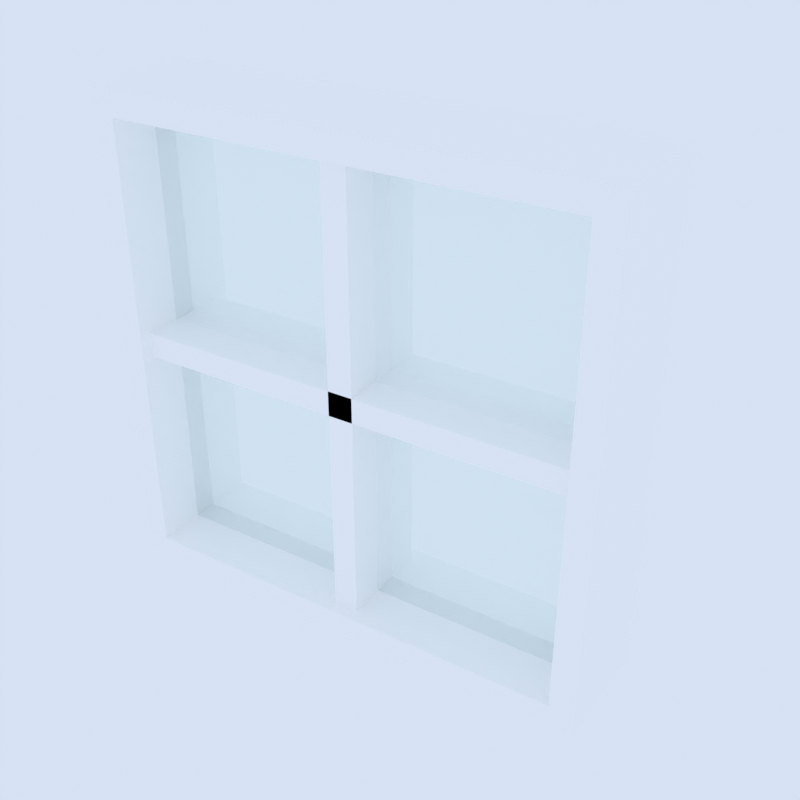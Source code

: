 # Source: square_window.blend  (saved by Blender 5.2.45; exported with 4.5.12 LTS)
import bpy
from mathutils import Matrix  # noqa: F401  (used for matrix-valued properties, if any)

bpy.ops.wm.read_factory_settings(use_empty=True)
scene = bpy.context.scene
scene.name = 'Scene'

# ---- collections
col_collection = bpy.data.collections.new('Collection'); scene.collection.children.link(col_collection)
col_gltf_not_exported = bpy.data.collections.new('glTF_not_exported'); scene.collection.children.link(col_gltf_not_exported)
col_gltf_not_exported.hide_render = True
col_gltf_not_exported.hide_viewport = True

# ---- materials (node trees are filled in below, after node groups)
mat_window_frame = bpy.data.materials.new('window_frame')
mat_glass_001 = bpy.data.materials.new('glass.001')
mat_glass_001.surface_render_method = 'BLENDED'
mat_glass_001.blend_method = 'BLEND'
mat_glass_001.diffuse_color = (0.3968, 0.6867, 0.8714, 0.35)

# ---- material node trees
mat_window_frame.use_nodes = True; mat_window_frame.node_tree.nodes.clear()
_N = mat_window_frame.node_tree.nodes; _L = mat_window_frame.node_tree.links
n0 = _N.new('ShaderNodeBsdfPrincipled'); n0.name = 'Principled BSDF'; n0.location = (-200, 100)
n0.inputs[0].default_value = (1.0, 1.0, 1.0, 1.0)
n0.inputs[10].default_value = 0.005
n1 = _N.new('ShaderNodeOutputMaterial'); n1.name = 'Material Output'; n1.location = (200, 100)
_L.new(n0.outputs[0], n1.inputs[0])
n1.is_active_output = True
mat_glass_001.use_nodes = True; mat_glass_001.node_tree.nodes.clear()
_N = mat_glass_001.node_tree.nodes; _L = mat_glass_001.node_tree.links
n0 = _N.new('ShaderNodeBsdfPrincipled'); n0.name = 'Principled BSDF'; n0.location = (10, 300)
n0.inputs[0].default_value = (0.8367, 1.0, 0.9891, 1.0)
n0.inputs[2].default_value = 0.1
n0.inputs[4].default_value = 0.2
n0.inputs[10].default_value = 0.005
n1 = _N.new('ShaderNodeOutputMaterial'); n1.name = 'Material Output'; n1.location = (300, 300)
_L.new(n0.outputs[0], n1.inputs[0])
n1.is_active_output = True

# ---- world
world_thumbnail_sky = bpy.data.worlds.new('Thumbnail sky'); scene.world = world_thumbnail_sky
world_thumbnail_sky.use_nodes = True; world_thumbnail_sky.node_tree.nodes.clear()
_N = world_thumbnail_sky.node_tree.nodes; _L = world_thumbnail_sky.node_tree.links
n0 = _N.new('ShaderNodeBackground'); n0.name = 'Background'; n0.location = (-200, 100)
n0.inputs[0].default_value = (0.75, 0.85, 1.0, 1.0)
n0.inputs[1].default_value = 0.9
n1 = _N.new('ShaderNodeOutputWorld'); n1.name = 'World Output'; n1.location = (200, 100)
_L.new(n0.outputs[0], n1.inputs[0])
n1.is_active_output = True

# ---- cameras
cam_thumbnail_camera = bpy.data.cameras.new('Thumbnail camera')

# ---- lights
light_thumbnail_sun = bpy.data.lights.new('Thumbnail sun', 'SUN')
light_thumbnail_sun.energy = 3.5

# ---- meshes
me_cube_003 = bpy.data.meshes.new('Cube.003')
me_cube_003.from_pydata([(-0.9, -0.5, -0.9), (-0.9, -0.5, 0.9), (-0.9, 0.0, -0.9), (-0.9, 0.0, 0.9), (0.9, -0.5, -0.9), (0.9, -0.5, 0.9), (0.9, 0.0, -0.9), (0.9, 0.0, 0.9), (-1.0, -0.5, -1.0), (-1.0, -0.5, 1.0), (1.0, -0.5, 1.0), (1.0, -0.5, -1.0), (-1.0, 0.0, 1.0), (-1.0, 0.0, -1.0), (1.0, 0.0, -1.0), (1.0, 0.0, 1.0), (-0.9, 0.0, -0.9), (-0.9, 0.0, 0.9)], [], [(8, 9, 12, 13), (14, 15, 10, 11), (13, 14, 11, 8), (15, 12, 9, 10), (0, 1, 9, 8), (5, 4, 11, 10), (4, 0, 8, 11), (1, 5, 10, 9), (3, 2, 13, 12), (2, 6, 14, 13), (7, 3, 12, 15), (6, 7, 15, 14), (2, 3, 17, 16), (0, 16, 17, 1), (5, 1, 3, 7), (4, 5, 7, 6), (0, 4, 6, 2)])
_uv = me_cube_003.uv_layers.new(name='UVMap')
_uv.uv.foreach_set('vector', [0.375, 0.0, 0.625, 0.0, 0.625, 0.25, 0.375, 0.25, 0.375, 0.5, 0.625, 0.5, 0.625, 0.75, 0.375, 0.75, 0.125, 0.5, 0.375, 0.5, 0.375, 0.75, 0.125, 0.75, 0.625, 0.5, 0.875, 0.5, 0.875, 0.75, 0.625, 0.75, 0.3875, 0.9875, 0.6125, 0.9875, 0.625, 1.0, 0.375, 1.0, 0.6125, 0.7625, 0.3875, 0.7625, 0.375, 0.75, 0.625, 0.75, 0.3875, 0.7625, 0.3875, 0.9875, 0.375, 1.0, 0.375, 0.75, 0.6125, 0.9875, 0.6125, 0.7625, 0.625, 0.75, 0.625, 1.0, 0.6125, 0.2625, 0.3875, 0.2625, 0.375, 0.25, 0.625, 0.25, 0.3875, 0.2625, 0.3875, 0.4875, 0.375, 0.5, 0.375, 0.25, 0.6125, 0.4875, 0.6125, 0.2625, 0.625, 0.25, 0.625, 0.5, 0.3875, 0.4875, 0.6125, 0.4875, 0.625, 0.5, 0.375, 0.5, 0.3875, 0.2625, 0.6125, 0.2625, 0.6125, 0.2625, 0.3875, 0.2625, 0.3875, 0.9875, 0.3875, 0.2625, 0.6125, 0.2625, 0.6125, 0.9875, 0.6125, 0.7625, 0.6125, 0.9875, 0.6125, 0.2625, 0.6125, 0.4875, 0.3875, 0.7625, 0.6125, 0.7625, 0.6125, 0.4875, 0.3875, 0.4875, 0.3875, 0.9875, 0.3875, 0.7625, 0.3875, 0.4875, 0.3875, 0.2625])
me_cube_003.materials.append(mat_window_frame)
me_cube_003.update()
me_cube_005 = bpy.data.meshes.new('Cube.005')
me_cube_005.from_pydata([(-0.9, -0.3, -0.9), (-0.9, -0.3, 0.9), (-0.9, -0.2, -0.9), (-0.9, -0.2, 0.9), (0.9, -0.3, -0.9), (0.9, -0.3, 0.9), (0.9, -0.2, -0.9), (0.9, -0.2, 0.9)], [], [(0, 1, 3, 2), (2, 3, 7, 6), (6, 7, 5, 4), (4, 5, 1, 0), (2, 6, 4, 0), (7, 3, 1, 5)])
_uv = me_cube_005.uv_layers.new(name='UVMap')
_uv.uv.foreach_set('vector', [0.375, 0.0, 0.625, 0.0, 0.625, 0.25, 0.375, 0.25, 0.375, 0.25, 0.625, 0.25, 0.625, 0.5, 0.375, 0.5, 0.375, 0.5, 0.625, 0.5, 0.625, 0.75, 0.375, 0.75, 0.375, 0.75, 0.625, 0.75, 0.625, 1.0, 0.375, 1.0, 0.125, 0.5, 0.375, 0.5, 0.375, 0.75, 0.125, 0.75, 0.625, 0.5, 0.875, 0.5, 0.875, 0.75, 0.625, 0.75])
me_cube_005.materials.append(mat_glass_001)
me_cube_005.update()
me_cube_006 = bpy.data.meshes.new('Cube.006')
me_cube_006.from_pydata([(-0.05, -0.45, -0.9), (-0.05, -0.45, 0.9), (-0.05, -0.05, -0.9), (-0.05, -0.05, 0.9), (0.05, -0.45, -0.9), (0.05, -0.45, 0.9), (0.05, -0.05, -0.9), (0.05, -0.05, 0.9)], [], [(0, 1, 3, 2), (2, 3, 7, 6), (6, 7, 5, 4), (4, 5, 1, 0), (2, 6, 4, 0), (7, 3, 1, 5)])
_uv = me_cube_006.uv_layers.new(name='UVMap')
_uv.uv.foreach_set('vector', [0.375, 0.0, 0.625, 0.0, 0.625, 0.25, 0.375, 0.25, 0.375, 0.25, 0.625, 0.25, 0.625, 0.5, 0.375, 0.5, 0.375, 0.5, 0.625, 0.5, 0.625, 0.75, 0.375, 0.75, 0.375, 0.75, 0.625, 0.75, 0.625, 1.0, 0.375, 1.0, 0.125, 0.5, 0.375, 0.5, 0.375, 0.75, 0.125, 0.75, 0.625, 0.5, 0.875, 0.5, 0.875, 0.75, 0.625, 0.75])
me_cube_006.materials.append(mat_window_frame)
me_cube_006.update()
me_cube_007 = bpy.data.meshes.new('Cube.007')
me_cube_007.from_pydata([(-0.05, -0.45, -0.9), (-0.05, -0.45, 0.9), (-0.05, -0.05, -0.9), (-0.05, -0.05, 0.9), (0.05, -0.45, -0.9), (0.05, -0.45, 0.9), (0.05, -0.05, -0.9), (0.05, -0.05, 0.9)], [], [(0, 1, 3, 2), (2, 3, 7, 6), (6, 7, 5, 4), (4, 5, 1, 0), (2, 6, 4, 0), (7, 3, 1, 5)])
_uv = me_cube_007.uv_layers.new(name='UVMap')
_uv.uv.foreach_set('vector', [0.375, 0.0, 0.625, 0.0, 0.625, 0.25, 0.375, 0.25, 0.375, 0.25, 0.625, 0.25, 0.625, 0.5, 0.375, 0.5, 0.375, 0.5, 0.625, 0.5, 0.625, 0.75, 0.375, 0.75, 0.375, 0.75, 0.625, 0.75, 0.625, 1.0, 0.375, 1.0, 0.125, 0.5, 0.375, 0.5, 0.375, 0.75, 0.125, 0.75, 0.625, 0.5, 0.875, 0.5, 0.875, 0.75, 0.625, 0.75])
me_cube_007.materials.append(mat_window_frame)
me_cube_007.update()
me_icosphere = bpy.data.meshes.new('Icosphere')
me_icosphere.from_pydata([(0.0, 0.0, -1.0), (0.7236, -0.5257, -0.4472), (-0.2764, -0.8506, -0.4472), (-0.8944, 0.0, -0.4472), (-0.2764, 0.8506, -0.4472), (0.7236, 0.5257, -0.4472), (0.2764, -0.8506, 0.4472), (-0.7236, -0.5257, 0.4472), (-0.7236, 0.5257, 0.4472), (0.2764, 0.8506, 0.4472), (0.8944, 0.0, 0.4472), (0.0, 0.0, 1.0), (-0.1625, -0.5, -0.8507), (0.4253, -0.309, -0.8507), (0.2629, -0.809, -0.5257), (0.8506, 0.0, -0.5257), (0.4253, 0.309, -0.8507), (-0.5257, 0.0, -0.8507), (-0.6882, -0.5, -0.5257), (-0.1625, 0.5, -0.8507), (-0.6882, 0.5, -0.5257), (0.2629, 0.809, -0.5257), (0.9511, -0.309, 0.0), (0.9511, 0.309, 0.0), (0.0, -1.0, 0.0), (0.5878, -0.809, 0.0), (-0.9511, -0.309, 0.0), (-0.5878, -0.809, 0.0), (-0.5878, 0.809, 0.0), (-0.9511, 0.309, 0.0), (0.5878, 0.809, 0.0), (0.0, 1.0, 0.0), (0.6882, -0.5, 0.5257), (-0.2629, -0.809, 0.5257), (-0.8506, 0.0, 0.5257), (-0.2629, 0.809, 0.5257), (0.6882, 0.5, 0.5257), (0.1625, -0.5, 0.8507), (0.5257, 0.0, 0.8507), (-0.4253, -0.309, 0.8507), (-0.4253, 0.309, 0.8507), (0.1625, 0.5, 0.8507)], [], [(0, 13, 12), (1, 13, 15), (0, 12, 17), (0, 17, 19), (0, 19, 16), (1, 15, 22), (2, 14, 24), (3, 18, 26), (4, 20, 28), (5, 21, 30), (1, 22, 25), (2, 24, 27), (3, 26, 29), (4, 28, 31), (5, 30, 23), (6, 32, 37), (7, 33, 39), (8, 34, 40), (9, 35, 41), (10, 36, 38), (38, 41, 11), (38, 36, 41), (36, 9, 41), (41, 40, 11), (41, 35, 40), (35, 8, 40), (40, 39, 11), (40, 34, 39), (34, 7, 39), (39, 37, 11), (39, 33, 37), (33, 6, 37), (37, 38, 11), (37, 32, 38), (32, 10, 38), (23, 36, 10), (23, 30, 36), (30, 9, 36), (31, 35, 9), (31, 28, 35), (28, 8, 35), (29, 34, 8), (29, 26, 34), (26, 7, 34), (27, 33, 7), (27, 24, 33), (24, 6, 33), (25, 32, 6), (25, 22, 32), (22, 10, 32), (30, 31, 9), (30, 21, 31), (21, 4, 31), (28, 29, 8), (28, 20, 29), (20, 3, 29), (26, 27, 7), (26, 18, 27), (18, 2, 27), (24, 25, 6), (24, 14, 25), (14, 1, 25), (22, 23, 10), (22, 15, 23), (15, 5, 23), (16, 21, 5), (16, 19, 21), (19, 4, 21), (19, 20, 4), (19, 17, 20), (17, 3, 20), (17, 18, 3), (17, 12, 18), (12, 2, 18), (15, 16, 5), (15, 13, 16), (13, 0, 16), (12, 14, 2), (12, 13, 14), (13, 1, 14)])
_uv = me_icosphere.uv_layers.new(name='UVMap')
_uv.uv.foreach_set('vector', [0.1818, 0.0, 0.2273, 0.07873, 0.1364, 0.07873, 0.2727, 0.1575, 0.3182, 0.07873, 0.3636, 0.1575, 0.9091, 0.0, 0.9545, 0.07873, 0.8636, 0.07873, 0.7273, 0.0, 0.7727, 0.07873, 0.6818, 0.07873, 0.5455, 0.0, 0.5909, 0.07873, 0.5, 0.07873, 0.2727, 0.1575, 0.3636, 0.1575, 0.3182, 0.2362, 0.09091, 0.1575, 0.1818, 0.1575, 0.1364, 0.2362, 0.8182, 0.1575, 0.9091, 0.1575, 0.8636, 0.2362, 0.6364, 0.1575, 0.7273, 0.1575, 0.6818, 0.2362, 0.4545, 0.1575, 0.5455, 0.1575, 0.5, 0.2362, 0.2727, 0.1575, 0.3182, 0.2362, 0.2273, 0.2362, 0.09091, 0.1575, 0.1364, 0.2362, 0.04546, 0.2362, 0.8182, 0.1575, 0.8636, 0.2362, 0.7727, 0.2362, 0.6364, 0.1575, 0.6818, 0.2362, 0.5909, 0.2362, 0.4545, 0.1575, 0.5, 0.2362, 0.4091, 0.2362, 0.1818, 0.3149, 0.2727, 0.3149, 0.2273, 0.3937, 0.0, 0.3149, 0.09091, 0.3149, 0.04546, 0.3937, 0.7273, 0.3149, 0.8182, 0.3149, 0.7727, 0.3937, 0.5455, 0.3149, 0.6364, 0.3149, 0.5909, 0.3937, 0.3636, 0.3149, 0.4545, 0.3149, 0.4091, 0.3937, 0.4091, 0.3937, 0.5, 0.3937, 0.4545, 0.4724, 0.4091, 0.3937, 0.4545, 0.3149, 0.5, 0.3937, 0.4545, 0.3149, 0.5455, 0.3149, 0.5, 0.3937, 0.5909, 0.3937, 0.6818, 0.3937, 0.6364, 0.4724, 0.5909, 0.3937, 0.6364, 0.3149, 0.6818, 0.3937, 0.6364, 0.3149, 0.7273, 0.3149, 0.6818, 0.3937, 0.7727, 0.3937, 0.8636, 0.3937, 0.8182, 0.4724, 0.7727, 0.3937, 0.8182, 0.3149, 0.8636, 0.3937, 0.8182, 0.3149, 0.9091, 0.3149, 0.8636, 0.3937, 0.04546, 0.3937, 0.1364, 0.3937, 0.09091, 0.4724, 0.04546, 0.3937, 0.09091, 0.3149, 0.1364, 0.3937, 0.09091, 0.3149, 0.1818, 0.3149, 0.1364, 0.3937, 0.2273, 0.3937, 0.3182, 0.3937, 0.2727, 0.4724, 0.2273, 0.3937, 0.2727, 0.3149, 0.3182, 0.3937, 0.2727, 0.3149, 0.3636, 0.3149, 0.3182, 0.3937, 0.4091, 0.2362, 0.4545, 0.3149, 0.3636, 0.3149, 0.4091, 0.2362, 0.5, 0.2362, 0.4545, 0.3149, 0.5, 0.2362, 0.5455, 0.3149, 0.4545, 0.3149, 0.5909, 0.2362, 0.6364, 0.3149, 0.5455, 0.3149, 0.5909, 0.2362, 0.6818, 0.2362, 0.6364, 0.3149, 0.6818, 0.2362, 0.7273, 0.3149, 0.6364, 0.3149, 0.7727, 0.2362, 0.8182, 0.3149, 0.7273, 0.3149, 0.7727, 0.2362, 0.8636, 0.2362, 0.8182, 0.3149, 0.8636, 0.2362, 0.9091, 0.3149, 0.8182, 0.3149, 0.04546, 0.2362, 0.09091, 0.3149, 0.0, 0.3149, 0.04546, 0.2362, 0.1364, 0.2362, 0.09091, 0.3149, 0.1364, 0.2362, 0.1818, 0.3149, 0.09091, 0.3149, 0.2273, 0.2362, 0.2727, 0.3149, 0.1818, 0.3149, 0.2273, 0.2362, 0.3182, 0.2362, 0.2727, 0.3149, 0.3182, 0.2362, 0.3636, 0.3149, 0.2727, 0.3149, 0.5, 0.2362, 0.5909, 0.2362, 0.5455, 0.3149, 0.5, 0.2362, 0.5455, 0.1575, 0.5909, 0.2362, 0.5455, 0.1575, 0.6364, 0.1575, 0.5909, 0.2362, 0.6818, 0.2362, 0.7727, 0.2362, 0.7273, 0.3149, 0.6818, 0.2362, 0.7273, 0.1575, 0.7727, 0.2362, 0.7273, 0.1575, 0.8182, 0.1575, 0.7727, 0.2362, 0.8636, 0.2362, 0.9545, 0.2362, 0.9091, 0.3149, 0.8636, 0.2362, 0.9091, 0.1575, 0.9545, 0.2362, 0.9091, 0.1575, 1.0, 0.1575, 0.9545, 0.2362, 0.1364, 0.2362, 0.2273, 0.2362, 0.1818, 0.3149, 0.1364, 0.2362, 0.1818, 0.1575, 0.2273, 0.2362, 0.1818, 0.1575, 0.2727, 0.1575, 0.2273, 0.2362, 0.3182, 0.2362, 0.4091, 0.2362, 0.3636, 0.3149, 0.3182, 0.2362, 0.3636, 0.1575, 0.4091, 0.2362, 0.3636, 0.1575, 0.4545, 0.1575, 0.4091, 0.2362, 0.5, 0.07873, 0.5455, 0.1575, 0.4545, 0.1575, 0.5, 0.07873, 0.5909, 0.07873, 0.5455, 0.1575, 0.5909, 0.07873, 0.6364, 0.1575, 0.5455, 0.1575, 0.6818, 0.07873, 0.7273, 0.1575, 0.6364, 0.1575, 0.6818, 0.07873, 0.7727, 0.07873, 0.7273, 0.1575, 0.7727, 0.07873, 0.8182, 0.1575, 0.7273, 0.1575, 0.8636, 0.07873, 0.9091, 0.1575, 0.8182, 0.1575, 0.8636, 0.07873, 0.9545, 0.07873, 0.9091, 0.1575, 0.9545, 0.07873, 1.0, 0.1575, 0.9091, 0.1575, 0.3636, 0.1575, 0.4091, 0.07873, 0.4545, 0.1575, 0.3636, 0.1575, 0.3182, 0.07873, 0.4091, 0.07873, 0.3182, 0.07873, 0.3636, 0.0, 0.4091, 0.07873, 0.1364, 0.07873, 0.1818, 0.1575, 0.09091, 0.1575, 0.1364, 0.07873, 0.2273, 0.07873, 0.1818, 0.1575, 0.2273, 0.07873, 0.2727, 0.1575, 0.1818, 0.1575])
me_icosphere.update()

# ---- objects
ob_frame = bpy.data.objects.new('Frame', me_cube_003)
ob_glass = bpy.data.objects.new('Glass', me_cube_005)
ob_centerbarvertical = bpy.data.objects.new('Centerbarvertical', me_cube_006)
ob_centerbarhorizontal = bpy.data.objects.new('Centerbarhorizontal', me_cube_007)
ob_icosphere = bpy.data.objects.new('Icosphere', me_icosphere)
ob_thumbnail_camera = bpy.data.objects.new('Thumbnail camera', cam_thumbnail_camera)
ob_thumbnail_sun = bpy.data.objects.new('Thumbnail sun', light_thumbnail_sun)

# ---- transforms, parenting, visibility, modifiers, constraints
ob_frame.location = (0.0, 0.25, 1.0)
ob_glass.location = (0.0, 0.25, 1.0)
ob_centerbarvertical.location = (0.0, 0.25, 1.0)
ob_centerbarhorizontal.location = (0.0, 0.25, 1.0)
ob_centerbarhorizontal.rotation_euler = (-0.0, 1.571, 0.0)
ob_icosphere.location = (0.0, 0.0, 0.0)
ob_thumbnail_camera.location = (2.002, -2.924, 2.957)
ob_thumbnail_camera.rotation_euler = (1.052, -8.128e-09, 0.5713)
ob_thumbnail_sun.location = (0.0, 0.0, 0.0)
ob_thumbnail_sun.rotation_euler = (0.7854, 0.0, 0.6109)

# ---- collection membership
col_collection.objects.link(ob_frame)
col_collection.objects.link(ob_glass)
col_collection.objects.link(ob_centerbarvertical)
col_collection.objects.link(ob_centerbarhorizontal)
col_gltf_not_exported.objects.link(ob_icosphere)
col_gltf_not_exported.objects.link(ob_thumbnail_camera)
col_gltf_not_exported.objects.link(ob_thumbnail_sun)

# ---- scene / render settings (as saved in the file)
scene.camera = ob_thumbnail_camera
scene.frame_start = 1; scene.frame_end = 250; scene.frame_set(2)
scene.render.engine = 'BLENDER_EEVEE_NEXT'
scene.render.resolution_x = 256
scene.render.resolution_y = 256
scene.render.film_transparent = True
scene.render.bake_bias = 0.0
scene.render.bake_samples = 0
scene.render.compositor_device = 'GPU'
scene.eevee.taa_render_samples = 32
scene.eevee.use_volume_custom_range = False
scene.eevee.fast_gi_thickness_near = 0.1
scene.eevee.fast_gi_thickness_far = 0.0
scene.eevee.ray_tracing_options.screen_trace_thickness = 0.1
scene.view_settings.view_transform = 'Standard'
bpy.context.view_layer.update()
